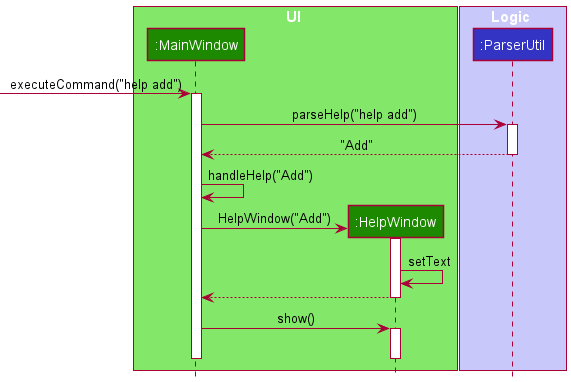

The diagram above was rendered by PlantUML. Its source (embedded in the PNG):
@startuml
!include style.puml

box UI UI_COLOR_T1
participant ":MainWindow" as MainWindow UI_COLOR
participant ":HelpWindow" as HelpWindow UI_COLOR
end box

box Logic LOGIC_COLOR_T1
participant ":ParserUtil" as Parser LOGIC_COLOR
end box

[-> MainWindow : executeCommand("help add")
activate MainWindow

MainWindow -> Parser : parseHelp("help add")
activate Parser
Parser --> MainWindow : "Add"
deactivate Parser

MainWindow -> MainWindow : handleHelp("Add")

create HelpWindow
MainWindow -> HelpWindow : HelpWindow("Add")
activate HelpWindow
HelpWindow -> HelpWindow : setText
HelpWindow --> MainWindow
deactivate HelpWindow

MainWindow -> HelpWindow : show()
activate HelpWindow
deactivate HelpWindow

deactivate MainWindow




@enduml